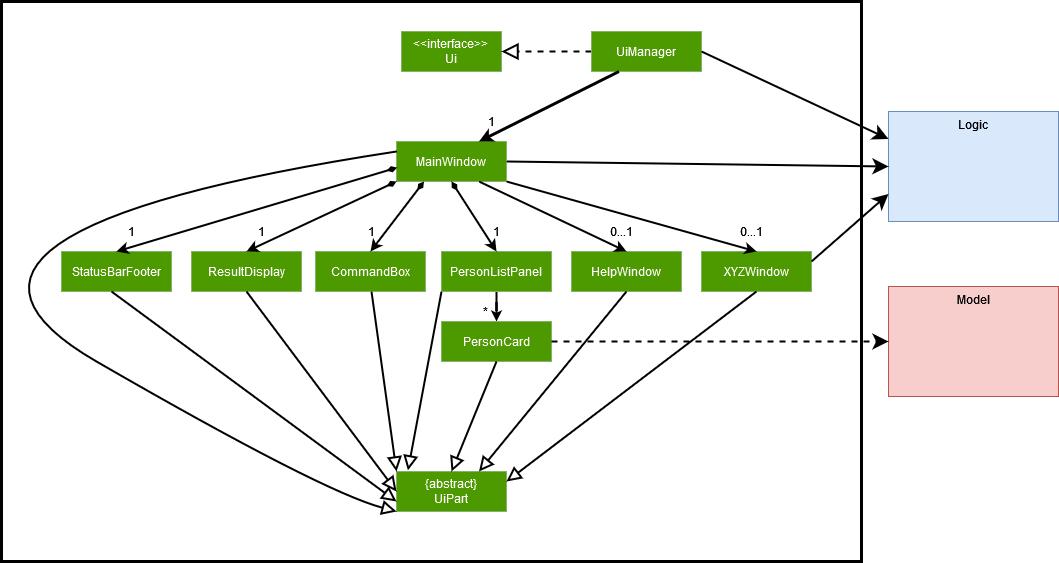

The diagram above was exported from draw.io. Its source (the exported page's mxGraphModel, read from the mxfile embedded in the PNG):
<mxGraphModel dx="1609" dy="420" grid="1" gridSize="10" guides="1" tooltips="1" connect="1" arrows="1" fold="1" page="1" pageScale="1" pageWidth="827" pageHeight="1169" math="0" shadow="0">
  <root>
    <mxCell id="0" />
    <mxCell id="1" parent="0" />
    <mxCell id="5xHSStUP7bJPSD86wLkF-51" value="" style="rounded=0;whiteSpace=wrap;html=1;fontFamily=Helvetica;fontSize=12;fontColor=#FFFFFF;strokeColor=#000000;fillColor=none;strokeWidth=3;" parent="1" vertex="1">
      <mxGeometry x="-60" y="90" width="860" height="560" as="geometry" />
    </mxCell>
    <mxCell id="5xHSStUP7bJPSD86wLkF-1" value="&amp;lt;&amp;lt;interface&amp;gt;&amp;gt;&lt;br&gt;Ui" style="rounded=0;whiteSpace=wrap;html=1;fillColor=#4D9900;strokeColor=#82b366;fontColor=#FFFFFF;" parent="1" vertex="1">
      <mxGeometry x="340" y="120" width="100" height="40" as="geometry" />
    </mxCell>
    <mxCell id="5xHSStUP7bJPSD86wLkF-3" value="" style="edgeStyle=orthogonalEdgeStyle;rounded=0;orthogonalLoop=1;jettySize=auto;html=1;dashed=1;strokeWidth=2;endArrow=block;endFill=0;endSize=12;" parent="1" source="5xHSStUP7bJPSD86wLkF-2" target="5xHSStUP7bJPSD86wLkF-1" edge="1">
      <mxGeometry relative="1" as="geometry" />
    </mxCell>
    <mxCell id="5xHSStUP7bJPSD86wLkF-2" value="UiManager" style="rounded=0;whiteSpace=wrap;html=1;fillColor=#4D9900;strokeColor=#82b366;fontColor=#FFFFFF;" parent="1" vertex="1">
      <mxGeometry x="530" y="120" width="110" height="40" as="geometry" />
    </mxCell>
    <mxCell id="5xHSStUP7bJPSD86wLkF-4" value="MainWindow" style="rounded=0;whiteSpace=wrap;html=1;fillColor=#4D9900;strokeColor=#82b366;fontColor=#FFFFFF;" parent="1" vertex="1">
      <mxGeometry x="335" y="230" width="110" height="40" as="geometry" />
    </mxCell>
    <mxCell id="5xHSStUP7bJPSD86wLkF-5" value="" style="endArrow=classic;html=1;rounded=0;endSize=5;strokeWidth=3;exitX=0.25;exitY=1;exitDx=0;exitDy=0;entryX=0.75;entryY=0;entryDx=0;entryDy=0;" parent="1" source="5xHSStUP7bJPSD86wLkF-2" target="5xHSStUP7bJPSD86wLkF-4" edge="1">
      <mxGeometry width="50" height="50" relative="1" as="geometry">
        <mxPoint x="400" y="340" as="sourcePoint" />
        <mxPoint x="450" y="290" as="targetPoint" />
      </mxGeometry>
    </mxCell>
    <mxCell id="5xHSStUP7bJPSD86wLkF-6" value="&lt;div&gt;StatusBarFooter&lt;/div&gt;" style="rounded=0;whiteSpace=wrap;html=1;fillColor=#4D9900;strokeColor=#82b366;fontColor=#FFFFFF;" parent="1" vertex="1">
      <mxGeometry y="340" width="110" height="40" as="geometry" />
    </mxCell>
    <mxCell id="5xHSStUP7bJPSD86wLkF-7" value="ResultDisplay" style="rounded=0;whiteSpace=wrap;html=1;fillColor=#4D9900;strokeColor=#82b366;fontColor=#FFFFFF;" parent="1" vertex="1">
      <mxGeometry x="130" y="340" width="110" height="40" as="geometry" />
    </mxCell>
    <mxCell id="5xHSStUP7bJPSD86wLkF-8" value="CommandBox" style="rounded=0;whiteSpace=wrap;html=1;fillColor=#4D9900;strokeColor=#82b366;fontColor=#FFFFFF;" parent="1" vertex="1">
      <mxGeometry x="254" y="340" width="110" height="40" as="geometry" />
    </mxCell>
    <mxCell id="5xHSStUP7bJPSD86wLkF-30" value="" style="edgeStyle=orthogonalEdgeStyle;rounded=0;orthogonalLoop=1;jettySize=auto;html=1;startArrow=none;startFill=0;endArrow=classic;endFill=1;endSize=5;strokeWidth=2;" parent="1" source="5xHSStUP7bJPSD86wLkF-9" target="5xHSStUP7bJPSD86wLkF-29" edge="1">
      <mxGeometry relative="1" as="geometry" />
    </mxCell>
    <mxCell id="5xHSStUP7bJPSD86wLkF-9" value="PersonListPanel" style="rounded=0;whiteSpace=wrap;html=1;fillColor=#4D9900;strokeColor=#82b366;fontColor=#FFFFFF;" parent="1" vertex="1">
      <mxGeometry x="380" y="340" width="110" height="40" as="geometry" />
    </mxCell>
    <mxCell id="5xHSStUP7bJPSD86wLkF-10" value="HelpWindow" style="rounded=0;whiteSpace=wrap;html=1;fillColor=#4D9900;strokeColor=#82b366;fontColor=#FFFFFF;" parent="1" vertex="1">
      <mxGeometry x="510" y="340" width="110" height="40" as="geometry" />
    </mxCell>
    <mxCell id="5xHSStUP7bJPSD86wLkF-11" value="XYZWindow" style="rounded=0;whiteSpace=wrap;html=1;fillColor=#4D9900;strokeColor=#82b366;fontColor=#FFFFFF;" parent="1" vertex="1">
      <mxGeometry x="640" y="340" width="110" height="40" as="geometry" />
    </mxCell>
    <mxCell id="5xHSStUP7bJPSD86wLkF-19" value="" style="endArrow=diamondThin;startArrow=classic;html=1;rounded=0;endSize=5;strokeWidth=2;exitX=0.5;exitY=0;exitDx=0;exitDy=0;entryX=0.005;entryY=0.653;entryDx=0;entryDy=0;entryPerimeter=0;startFill=1;endFill=1;" parent="1" source="5xHSStUP7bJPSD86wLkF-6" target="5xHSStUP7bJPSD86wLkF-4" edge="1">
      <mxGeometry width="50" height="50" relative="1" as="geometry">
        <mxPoint x="400" y="340" as="sourcePoint" />
        <mxPoint x="450" y="290" as="targetPoint" />
      </mxGeometry>
    </mxCell>
    <mxCell id="5xHSStUP7bJPSD86wLkF-20" value="1" style="text;html=1;align=center;verticalAlign=middle;resizable=0;points=[];autosize=1;strokeColor=none;fillColor=none;" parent="1" vertex="1">
      <mxGeometry x="420" y="200" width="20" height="20" as="geometry" />
    </mxCell>
    <mxCell id="5xHSStUP7bJPSD86wLkF-21" value="1" style="text;html=1;align=center;verticalAlign=middle;resizable=0;points=[];autosize=1;strokeColor=none;fillColor=none;" parent="1" vertex="1">
      <mxGeometry x="60" y="310" width="20" height="20" as="geometry" />
    </mxCell>
    <mxCell id="5xHSStUP7bJPSD86wLkF-22" value="" style="endArrow=diamondThin;startArrow=classic;html=1;rounded=0;endSize=5;strokeWidth=2;exitX=0.5;exitY=0;exitDx=0;exitDy=0;entryX=0;entryY=1;entryDx=0;entryDy=0;startFill=1;endFill=1;" parent="1" source="5xHSStUP7bJPSD86wLkF-7" target="5xHSStUP7bJPSD86wLkF-4" edge="1">
      <mxGeometry width="50" height="50" relative="1" as="geometry">
        <mxPoint x="65" y="350" as="sourcePoint" />
        <mxPoint x="345.54999999999995" y="266.12" as="targetPoint" />
      </mxGeometry>
    </mxCell>
    <mxCell id="5xHSStUP7bJPSD86wLkF-23" value="" style="endArrow=diamondThin;startArrow=classic;html=1;rounded=0;endSize=5;strokeWidth=2;exitX=0.5;exitY=0;exitDx=0;exitDy=0;entryX=0.25;entryY=1;entryDx=0;entryDy=0;startFill=1;endFill=1;" parent="1" source="5xHSStUP7bJPSD86wLkF-8" target="5xHSStUP7bJPSD86wLkF-4" edge="1">
      <mxGeometry width="50" height="50" relative="1" as="geometry">
        <mxPoint x="75" y="360" as="sourcePoint" />
        <mxPoint x="355.54999999999995" y="276.12" as="targetPoint" />
      </mxGeometry>
    </mxCell>
    <mxCell id="5xHSStUP7bJPSD86wLkF-24" value="" style="endArrow=diamondThin;startArrow=classic;html=1;rounded=0;endSize=5;strokeWidth=2;exitX=0.5;exitY=0;exitDx=0;exitDy=0;entryX=0.5;entryY=1;entryDx=0;entryDy=0;startFill=1;endFill=1;" parent="1" source="5xHSStUP7bJPSD86wLkF-9" target="5xHSStUP7bJPSD86wLkF-4" edge="1">
      <mxGeometry width="50" height="50" relative="1" as="geometry">
        <mxPoint x="85" y="370" as="sourcePoint" />
        <mxPoint x="365.54999999999995" y="286.12" as="targetPoint" />
      </mxGeometry>
    </mxCell>
    <mxCell id="5xHSStUP7bJPSD86wLkF-25" value="1" style="text;html=1;align=center;verticalAlign=middle;resizable=0;points=[];autosize=1;strokeColor=none;fillColor=none;" parent="1" vertex="1">
      <mxGeometry x="190" y="310" width="20" height="20" as="geometry" />
    </mxCell>
    <mxCell id="5xHSStUP7bJPSD86wLkF-26" value="1" style="text;html=1;align=center;verticalAlign=middle;resizable=0;points=[];autosize=1;strokeColor=none;fillColor=none;" parent="1" vertex="1">
      <mxGeometry x="300" y="310" width="20" height="20" as="geometry" />
    </mxCell>
    <mxCell id="5xHSStUP7bJPSD86wLkF-27" value="1" style="text;html=1;align=center;verticalAlign=middle;resizable=0;points=[];autosize=1;strokeColor=none;fillColor=none;" parent="1" vertex="1">
      <mxGeometry x="425" y="310" width="20" height="20" as="geometry" />
    </mxCell>
    <mxCell id="5xHSStUP7bJPSD86wLkF-29" value="&lt;div&gt;PersonCard&lt;/div&gt;" style="rounded=0;whiteSpace=wrap;html=1;fillColor=#4D9900;strokeColor=#82b366;fontColor=#FFFFFF;" parent="1" vertex="1">
      <mxGeometry x="380" y="410" width="110" height="40" as="geometry" />
    </mxCell>
    <mxCell id="5xHSStUP7bJPSD86wLkF-31" value="*" style="text;html=1;align=center;verticalAlign=middle;resizable=0;points=[];autosize=1;strokeColor=none;fillColor=none;" parent="1" vertex="1">
      <mxGeometry x="414" y="390" width="20" height="20" as="geometry" />
    </mxCell>
    <mxCell id="5xHSStUP7bJPSD86wLkF-32" value="" style="endArrow=none;startArrow=classic;html=1;rounded=0;endSize=5;strokeWidth=2;exitX=0.5;exitY=0;exitDx=0;exitDy=0;entryX=0.75;entryY=1;entryDx=0;entryDy=0;startFill=1;endFill=0;" parent="1" source="5xHSStUP7bJPSD86wLkF-10" target="5xHSStUP7bJPSD86wLkF-4" edge="1">
      <mxGeometry width="50" height="50" relative="1" as="geometry">
        <mxPoint x="490" y="340" as="sourcePoint" />
        <mxPoint x="445" y="270" as="targetPoint" />
      </mxGeometry>
    </mxCell>
    <mxCell id="5xHSStUP7bJPSD86wLkF-33" value="0...1" style="text;html=1;align=center;verticalAlign=middle;resizable=0;points=[];autosize=1;strokeColor=none;fillColor=none;" parent="1" vertex="1">
      <mxGeometry x="540" y="310" width="40" height="20" as="geometry" />
    </mxCell>
    <mxCell id="5xHSStUP7bJPSD86wLkF-34" value="" style="endArrow=none;startArrow=classic;html=1;rounded=0;endSize=5;strokeWidth=2;exitX=0.5;exitY=0;exitDx=0;exitDy=0;entryX=1;entryY=1;entryDx=0;entryDy=0;startFill=1;endFill=0;" parent="1" source="5xHSStUP7bJPSD86wLkF-11" target="5xHSStUP7bJPSD86wLkF-4" edge="1">
      <mxGeometry width="50" height="50" relative="1" as="geometry">
        <mxPoint x="565" y="320" as="sourcePoint" />
        <mxPoint x="445" y="250" as="targetPoint" />
      </mxGeometry>
    </mxCell>
    <mxCell id="5xHSStUP7bJPSD86wLkF-35" value="0...1" style="text;html=1;align=center;verticalAlign=middle;resizable=0;points=[];autosize=1;strokeColor=none;fillColor=none;" parent="1" vertex="1">
      <mxGeometry x="670" y="310" width="40" height="20" as="geometry" />
    </mxCell>
    <mxCell id="5xHSStUP7bJPSD86wLkF-38" value="&lt;div&gt;{abstract}&lt;/div&gt;&lt;div&gt;UiPart&lt;/div&gt;" style="rounded=0;whiteSpace=wrap;html=1;fillColor=#4D9900;strokeColor=#82b366;fontColor=#FFFFFF;" parent="1" vertex="1">
      <mxGeometry x="335" y="560" width="110" height="40" as="geometry" />
    </mxCell>
    <mxCell id="5xHSStUP7bJPSD86wLkF-39" value="" style="curved=1;endArrow=block;html=1;rounded=0;endSize=10;strokeWidth=2;exitX=0;exitY=0.25;exitDx=0;exitDy=0;entryX=0;entryY=1;entryDx=0;entryDy=0;endFill=0;" parent="1" source="5xHSStUP7bJPSD86wLkF-4" target="5xHSStUP7bJPSD86wLkF-38" edge="1">
      <mxGeometry width="50" height="50" relative="1" as="geometry">
        <mxPoint x="170" y="290" as="sourcePoint" />
        <mxPoint x="220" y="240" as="targetPoint" />
        <Array as="points">
          <mxPoint x="-190" y="320" />
          <mxPoint x="260" y="580" />
        </Array>
      </mxGeometry>
    </mxCell>
    <mxCell id="5xHSStUP7bJPSD86wLkF-40" value="" style="endArrow=block;html=1;rounded=0;endSize=10;strokeWidth=2;entryX=0;entryY=0.75;entryDx=0;entryDy=0;endFill=0;" parent="1" target="5xHSStUP7bJPSD86wLkF-38" edge="1">
      <mxGeometry width="50" height="50" relative="1" as="geometry">
        <mxPoint x="50" y="380" as="sourcePoint" />
        <mxPoint x="100" y="330" as="targetPoint" />
      </mxGeometry>
    </mxCell>
    <mxCell id="5xHSStUP7bJPSD86wLkF-41" value="" style="endArrow=block;html=1;rounded=0;endSize=10;strokeWidth=2;entryX=0;entryY=0.5;entryDx=0;entryDy=0;endFill=0;exitX=0.5;exitY=1;exitDx=0;exitDy=0;" parent="1" source="5xHSStUP7bJPSD86wLkF-7" target="5xHSStUP7bJPSD86wLkF-38" edge="1">
      <mxGeometry width="50" height="50" relative="1" as="geometry">
        <mxPoint x="95" y="375" as="sourcePoint" />
        <mxPoint x="380" y="585" as="targetPoint" />
      </mxGeometry>
    </mxCell>
    <mxCell id="5xHSStUP7bJPSD86wLkF-42" value="" style="endArrow=block;html=1;rounded=0;endSize=10;strokeWidth=2;entryX=0;entryY=0;entryDx=0;entryDy=0;endFill=0;exitX=0.5;exitY=1;exitDx=0;exitDy=0;" parent="1" target="5xHSStUP7bJPSD86wLkF-38" edge="1">
      <mxGeometry width="50" height="50" relative="1" as="geometry">
        <mxPoint x="310" y="380" as="sourcePoint" />
        <mxPoint x="460" y="580" as="targetPoint" />
      </mxGeometry>
    </mxCell>
    <mxCell id="5xHSStUP7bJPSD86wLkF-43" value="" style="endArrow=block;html=1;rounded=0;endSize=10;strokeWidth=2;entryX=0.104;entryY=-0.028;entryDx=0;entryDy=0;endFill=0;exitX=0;exitY=1;exitDx=0;exitDy=0;entryPerimeter=0;" parent="1" source="5xHSStUP7bJPSD86wLkF-9" target="5xHSStUP7bJPSD86wLkF-38" edge="1">
      <mxGeometry width="50" height="50" relative="1" as="geometry">
        <mxPoint x="320" y="390" as="sourcePoint" />
        <mxPoint x="345" y="570" as="targetPoint" />
      </mxGeometry>
    </mxCell>
    <mxCell id="5xHSStUP7bJPSD86wLkF-44" value="" style="endArrow=block;html=1;rounded=0;endSize=10;strokeWidth=2;entryX=0.5;entryY=0;entryDx=0;entryDy=0;endFill=0;exitX=0.5;exitY=1;exitDx=0;exitDy=0;" parent="1" source="5xHSStUP7bJPSD86wLkF-29" target="5xHSStUP7bJPSD86wLkF-38" edge="1">
      <mxGeometry width="50" height="50" relative="1" as="geometry">
        <mxPoint x="330" y="400" as="sourcePoint" />
        <mxPoint x="355" y="580" as="targetPoint" />
      </mxGeometry>
    </mxCell>
    <mxCell id="5xHSStUP7bJPSD86wLkF-45" value="" style="endArrow=block;html=1;rounded=0;endSize=10;strokeWidth=2;entryX=0.75;entryY=0;entryDx=0;entryDy=0;endFill=0;exitX=0.5;exitY=1;exitDx=0;exitDy=0;" parent="1" source="5xHSStUP7bJPSD86wLkF-10" target="5xHSStUP7bJPSD86wLkF-38" edge="1">
      <mxGeometry width="50" height="50" relative="1" as="geometry">
        <mxPoint x="340" y="410" as="sourcePoint" />
        <mxPoint x="365" y="590" as="targetPoint" />
      </mxGeometry>
    </mxCell>
    <mxCell id="5xHSStUP7bJPSD86wLkF-46" value="" style="endArrow=block;html=1;rounded=0;endSize=10;strokeWidth=2;entryX=1;entryY=0.25;entryDx=0;entryDy=0;endFill=0;exitX=0.5;exitY=1;exitDx=0;exitDy=0;" parent="1" source="5xHSStUP7bJPSD86wLkF-11" target="5xHSStUP7bJPSD86wLkF-38" edge="1">
      <mxGeometry width="50" height="50" relative="1" as="geometry">
        <mxPoint x="350" y="420" as="sourcePoint" />
        <mxPoint x="375" y="600" as="targetPoint" />
      </mxGeometry>
    </mxCell>
    <mxCell id="5xHSStUP7bJPSD86wLkF-52" value="Logic" style="rounded=0;whiteSpace=wrap;html=1;fontFamily=Helvetica;fontSize=12;strokeColor=#6c8ebf;fillColor=#dae8fc;labelPosition=center;verticalLabelPosition=middle;align=center;verticalAlign=top;" parent="1" vertex="1">
      <mxGeometry x="827" y="200" width="170" height="110" as="geometry" />
    </mxCell>
    <mxCell id="5xHSStUP7bJPSD86wLkF-54" value="" style="endArrow=classic;html=1;rounded=0;fontFamily=Helvetica;fontSize=12;fontColor=#000000;endSize=10;strokeWidth=2;entryX=0;entryY=0.5;entryDx=0;entryDy=0;" parent="1" target="5xHSStUP7bJPSD86wLkF-52" edge="1">
      <mxGeometry width="50" height="50" relative="1" as="geometry">
        <mxPoint x="445" y="250" as="sourcePoint" />
        <mxPoint x="495" y="200" as="targetPoint" />
      </mxGeometry>
    </mxCell>
    <mxCell id="5xHSStUP7bJPSD86wLkF-56" value="" style="endArrow=classic;html=1;rounded=0;fontFamily=Helvetica;fontSize=12;fontColor=#000000;endSize=10;strokeWidth=2;entryX=0;entryY=0.25;entryDx=0;entryDy=0;" parent="1" target="5xHSStUP7bJPSD86wLkF-52" edge="1">
      <mxGeometry width="50" height="50" relative="1" as="geometry">
        <mxPoint x="640" y="140" as="sourcePoint" />
        <mxPoint x="690" y="90" as="targetPoint" />
      </mxGeometry>
    </mxCell>
    <mxCell id="5xHSStUP7bJPSD86wLkF-57" value="Model" style="rounded=0;whiteSpace=wrap;html=1;fontFamily=Helvetica;fontSize=12;strokeColor=#b85450;fillColor=#f8cecc;labelPosition=center;verticalLabelPosition=middle;align=center;verticalAlign=top;" parent="1" vertex="1">
      <mxGeometry x="827" y="375" width="170" height="110" as="geometry" />
    </mxCell>
    <mxCell id="5xHSStUP7bJPSD86wLkF-60" value="" style="endArrow=classic;html=1;rounded=0;fontFamily=Helvetica;fontSize=12;fontColor=#000000;endSize=10;strokeWidth=2;exitX=1;exitY=0.5;exitDx=0;exitDy=0;entryX=0;entryY=0.5;entryDx=0;entryDy=0;dashed=1;" parent="1" source="5xHSStUP7bJPSD86wLkF-29" target="5xHSStUP7bJPSD86wLkF-57" edge="1">
      <mxGeometry width="50" height="50" relative="1" as="geometry">
        <mxPoint x="500" y="410" as="sourcePoint" />
        <mxPoint x="550" y="360" as="targetPoint" />
      </mxGeometry>
    </mxCell>
    <mxCell id="hOXzOgGLWhTPOp6fncyn-1" value="" style="endArrow=classic;html=1;rounded=0;fontFamily=Helvetica;fontSize=12;fontColor=#000000;endSize=10;strokeWidth=2;entryX=0;entryY=0.75;entryDx=0;entryDy=0;exitX=1;exitY=0.25;exitDx=0;exitDy=0;" parent="1" source="5xHSStUP7bJPSD86wLkF-11" target="5xHSStUP7bJPSD86wLkF-52" edge="1">
      <mxGeometry width="50" height="50" relative="1" as="geometry">
        <mxPoint x="447.5" y="270" as="sourcePoint" />
        <mxPoint x="942.5" y="275" as="targetPoint" />
      </mxGeometry>
    </mxCell>
  </root>
</mxGraphModel>